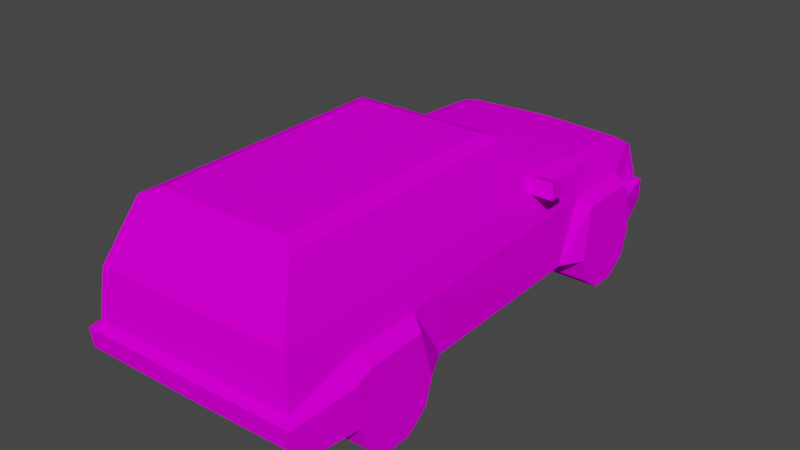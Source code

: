 # Source: dec_jeep1.blend  (saved by Blender 3.3.6; exported with 4.5.12 LTS)
import bpy
from mathutils import Matrix  # noqa: F401  (used for matrix-valued properties, if any)

bpy.ops.wm.read_factory_settings(use_empty=True)
scene = bpy.context.scene
scene.name = 'Scene'

# ---- collections
col_collection = bpy.data.collections.new('Collection'); scene.collection.children.link(col_collection)

# ---- images (referenced by path relative to the original .blend; pixels are not part of the script)
import os
ASSET_DIR = os.environ.get("B2B_ASSET_DIR", "")  # directory of the original .blend (textures are referenced by path, not embedded)
HERE = os.path.dirname(os.path.abspath(__file__))  # packed textures are extracted next to this script under _unpacked/

def load_image(name, relpath, width, height, colorspace="sRGB"):
    """Load a texture the original file referenced (path relative to the .blend, or extracted next to this script)."""
    p = next((c for c in (os.path.join(HERE, relpath), os.path.join(ASSET_DIR, relpath)) if relpath and os.path.exists(c)), "")
    if p:
        img = bpy.data.images.load(p, check_existing=True)
        img.name = name
    else:  # same state as the original file: an image datablock whose file is absent (Cycles renders it pink)
        img = bpy.data.images.new(name, width, height)
        img.source = "FILE"
        img.filepath = "//" + (relpath or name)
    img.colorspace_settings.name = colorspace
    return img
img_level3_sponser1_png_001 = load_image('level3_sponser1.png.001', 'level3_sponser1.png', 1024, 1024, 'sRGB')
img_level3_lexus256x4_png_001 = load_image('level3_lexus256x4.png.001', 'level3_lexus256x4.png', 1024, 1024, 'sRGB')
img_trackset00_trk_curb_png = load_image('trackset00_trk_curb.png', 'trackset00_trk_curb.png', 1024, 1024, 'sRGB')

# ---- materials (node trees are filled in below, after node groups)
mat_level3_sponser1 = bpy.data.materials.new('level3_sponser1')
mat_level3_sponser1.alpha_threshold = 0.0
mat_level3_sponser1.use_transparent_shadow = False
mat_level3_sponser1.diffuse_color = (1.0, 1.0, 1.0, 1.0)
mat_level3_sponser1.roughness = 0.5
mat_level3_lexus256x4 = bpy.data.materials.new('level3_lexus256x4')
mat_level3_lexus256x4.alpha_threshold = 0.0
mat_level3_lexus256x4.use_transparent_shadow = False
mat_level3_lexus256x4.diffuse_color = (1.0, 1.0, 1.0, 1.0)
mat_level3_lexus256x4.roughness = 0.5
mat_trackset00_trk_curb = bpy.data.materials.new('trackset00_trk_curb')
mat_trackset00_trk_curb.alpha_threshold = 0.0
mat_trackset00_trk_curb.use_transparent_shadow = False
mat_trackset00_trk_curb.diffuse_color = (1.0, 1.0, 1.0, 1.0)
mat_trackset00_trk_curb.roughness = 0.5

# ---- material node trees
mat_level3_sponser1.use_nodes = True; mat_level3_sponser1.node_tree.nodes.clear()
_N = mat_level3_sponser1.node_tree.nodes; _L = mat_level3_sponser1.node_tree.links
n0 = _N.new('ShaderNodeBsdfDiffuse'); n0.name = 'Diffuse BSDF'; n0.location = (0, 0)
n1 = _N.new('ShaderNodeTexImage'); n1.name = 'Image Texture'; n1.location = (0, 0)
n1.image = img_level3_sponser1_png_001
n2 = _N.new('ShaderNodeOutputMaterial'); n2.name = 'Material Output'; n2.location = (0, 0)
_L.new(n0.outputs[0], n2.inputs[0])
_L.new(n1.outputs[0], n0.inputs[0])
n2.is_active_output = True
mat_level3_lexus256x4.use_nodes = True; mat_level3_lexus256x4.node_tree.nodes.clear()
_N = mat_level3_lexus256x4.node_tree.nodes; _L = mat_level3_lexus256x4.node_tree.links
n0 = _N.new('ShaderNodeBsdfDiffuse'); n0.name = 'Diffuse BSDF'; n0.location = (0, 0)
n1 = _N.new('ShaderNodeTexImage'); n1.name = 'Image Texture'; n1.location = (0, 0)
n1.image = img_level3_lexus256x4_png_001
n2 = _N.new('ShaderNodeOutputMaterial'); n2.name = 'Material Output'; n2.location = (0, 0)
_L.new(n0.outputs[0], n2.inputs[0])
_L.new(n1.outputs[0], n0.inputs[0])
n2.is_active_output = True
mat_trackset00_trk_curb.use_nodes = True; mat_trackset00_trk_curb.node_tree.nodes.clear()
_N = mat_trackset00_trk_curb.node_tree.nodes; _L = mat_trackset00_trk_curb.node_tree.links
n0 = _N.new('ShaderNodeBsdfDiffuse'); n0.name = 'Diffuse BSDF'; n0.location = (0, 0)
n1 = _N.new('ShaderNodeTexImage'); n1.name = 'Image Texture'; n1.location = (0, 0)
n1.image = img_trackset00_trk_curb_png
n2 = _N.new('ShaderNodeOutputMaterial'); n2.name = 'Material Output'; n2.location = (0, 0)
_L.new(n0.outputs[0], n2.inputs[0])
_L.new(n1.outputs[0], n0.inputs[0])
n2.is_active_output = True

# ---- world
world_world = bpy.data.worlds.new('World'); scene.world = world_world
world_world.use_nodes = True; world_world.node_tree.nodes.clear()
_N = world_world.node_tree.nodes; _L = world_world.node_tree.links
n0 = _N.new('ShaderNodeOutputWorld'); n0.name = 'World Output'; n0.location = (300, 300)
n1 = _N.new('ShaderNodeBackground'); n1.name = 'Background'; n1.location = (10, 300)
n1.inputs[0].default_value = (0.05088, 0.05088, 0.05088, 1.0)
_L.new(n1.outputs[0], n0.inputs[0])
n0.is_active_output = True
world_world.color = (0.05088, 0.05088, 0.05088)
world_world.use_sun_shadow = False
world_world.sun_shadow_jitter_overblur = 0.0

# ---- meshes
me_track13_pmd0_mesh_001 = bpy.data.meshes.new('TRACK13.PMD0.mesh.001')
me_track13_pmd0_mesh_001.from_pydata([(9.883, -9.556, 9.369), (9.702, -6.195, 3.9), (11.08, -10.19, 8.345), (-10.33, -16.74, 1.522), (-10.3, -17.52, 3.906), (-5.99, -17.4, 3.906), (-6.011, -16.62, 1.522), (6.929, -16.26, 1.522), (6.951, -17.04, 3.906), (11.26, -16.92, 3.906), (11.24, -16.14, 1.522), (-9.473, -23.97, 7.218), (-10.29, -17.95, 7.679), (-8.881, -23.24, 7.679), (10.16, -22.7, 7.679), (9.978, -16.07, 9.369), (11.28, -17.35, 7.679), (10.8, -23.4, 7.218), (6.873, -14.24, 0.04942), (6.803, -11.73, 0.04942), (6.746, -9.705, 1.522), (6.724, -8.931, 3.906), (-9.342, -6.726, 3.9), (-10.49, -10.79, 8.345), (-10.53, -9.413, 3.906), (-9.902, 13.31, 9.728), (-9.268, 9.514, 12.29), (-8.364, -22.82, 12.29), (-9.335, -10.09, 9.369), (-9.836, 10.94, 3.861), (6.099, 13.47, 3.856), (9.208, 11.48, 3.861), (-6.216, -9.292, 3.906), (-6.195, -10.07, 1.522), (-6.138, -12.09, 0.04942), (-6.068, -14.6, 0.04942), (-9.066, -16.6, 9.369), (-9.46, -23.78, 5.425), (-9.688, -21.93, 4.094), (-6.842, 13.11, 3.856), (-10.38, -14.72, 0.04942), (-10.45, -12.21, 0.04942), (-10.51, -10.19, 1.522), (-10.34, -16.37, 8.294), (-7.479, 4.577, 17.62), (-6.787, -20.19, 17.62), (11.04, -8.81, 3.906), (11.06, -9.584, 1.522), (11.12, -11.61, 0.04942), (0.6645, -23.8, 7.253), (10.77, -23.22, 5.425), (0.6592, -23.62, 5.452), (11.19, -14.12, 0.04942), (7.903, -19.78, 17.62), (6.473, -18.63, 18.18), (5.858, 3.389, 18.18), (7.211, 4.987, 17.62), (0.6444, -23.08, 7.716), (9.624, -22.32, 12.29), (8.721, 10.02, 12.29), (9.142, 13.84, 9.728), (10.9, -21.35, 4.094), (-6.038, 3.056, 18.18), (-5.423, -18.97, 18.18), (11.23, -15.76, 8.294), (9.148, 25.44, 7.372), (9.148, 25.44, 5.374), (10.19, 21.47, 4.602), (10.2, 21.23, 7.372), (10.21, 20.92, 1.473), (10.26, 18.9, 0.0), (10.33, 16.39, 0.0), (10.39, 14.37, 1.473), (10.41, 13.59, 3.856), (10.19, 21.7, 3.856), (10.39, 14.24, 8.872), (9.03, 20.58, 9.676), (10.23, 20.27, 8.858), (8.917, 21.91, 7.679), (6.539, 9.956, 12.83), (-7.068, 21.22, 3.856), (-7.047, 20.44, 1.473), (-6.99, 18.42, 0.0), (-6.92, 15.91, 0.0), (-6.864, 13.88, 1.473), (7.058, 24.05, 11.42), (8.84, 24.66, 7.679), (8.328, 24.08, 11.11), (7.082, 23.18, 11.88), (8.469, 23.22, 11.57), (7.245, 17.35, 12.39), (8.428, 17.38, 12.11), (5.872, 21.58, 3.856), (5.894, 20.8, 1.473), (5.95, 18.78, 0.0), (0.6332, -22.69, 12.35), (6.02, 16.27, 0.0), (6.077, 14.25, 1.473), (-11.37, 20.63, 7.372), (-11.38, 20.87, 4.602), (-10.55, 24.89, 5.374), (-10.55, 24.89, 7.372), (-7.086, 9.575, 12.83), (-9.66, 23.58, 11.11), (-10.2, 24.13, 7.679), (-8.39, 23.62, 11.42), (-9.753, 22.71, 11.57), (-8.366, 22.75, 11.88), (-9.385, 16.88, 12.11), (-8.203, 16.92, 12.39), (-0.7131, 25.51, 7.478), (-0.6913, 24.73, 7.789), (-0.7131, 25.51, 5.451), (-10.13, 21.38, 7.679), (-11.38, 21.1, 3.856), (-11.36, 20.32, 1.473), (-11.3, 18.3, 0.0), (0.5607, -20.09, 17.7), (-11.23, 15.79, 0.0), (-11.18, 13.76, 1.473), (-11.16, 12.99, 3.856), (-10.17, 20.04, 9.676), (-0.6754, 24.16, 11.58), (-0.6508, 23.28, 12.05), (-11.34, 19.67, 8.858), (-11.17, 13.63, 8.872), (-0.4856, 17.37, 12.57), (-0.2768, 9.895, 13.02), (-8.666, 8.018, 13.38), (-11.23, 7.946, 13.38), (-11.24, 8.254, 12.38), (-8.675, 8.325, 12.38), (8.204, 8.489, 13.38), (10.77, 8.561, 13.38), (10.81, 6.951, 13.94), (8.249, 6.879, 13.94), (10.81, 6.951, 12.38), (8.249, 6.879, 12.38), (10.76, 8.868, 12.38), (8.196, 8.797, 12.38), (-8.622, 6.408, 13.94), (-11.19, 6.336, 13.94), (-8.622, 6.408, 12.38), (-11.19, 6.336, 12.38), (0.533, -19.1, 18.17), (0.607, -21.75, 4.113)], [], [(0, 2, 1), (3, 6, 5, 4), (7, 10, 9, 8), (11, 13, 12), (14, 16, 15), (14, 17, 16), (7, 8, 21, 20, 19, 18), (22, 24, 23), (25, 28, 27, 26), (25, 29, 22, 28), (30, 31, 1, 21), (5, 6, 35, 34, 33, 32), (28, 36, 27), (36, 13, 27), (11, 12, 4, 38, 37), (21, 32, 39, 30), (4, 12, 43, 23, 24, 42, 41, 40, 3), (43, 36, 28, 23), (43, 12, 36), (26, 27, 45, 44), (29, 39, 32, 22), (23, 28, 22), (5, 32, 21, 8), (12, 13, 36), (22, 32, 24), (24, 32, 33, 42), (21, 1, 46), (21, 46, 47, 20), (20, 47, 48, 19), (49, 51, 50, 17), (18, 52, 10, 7), (53, 56, 55, 54), (42, 33, 34, 41), (57, 49, 17, 14), (40, 35, 6, 3), (0, 60, 59, 58), (31, 60, 0, 1), (46, 1, 2), (15, 0, 58), (14, 15, 58), (16, 17, 50, 61, 9), (44, 45, 63, 62), (16, 9, 10, 52, 48, 47, 46, 2, 64), (15, 64, 2, 0), (16, 64, 15), (58, 59, 56, 53), (65, 68, 67, 66), (69, 74, 67, 73, 72, 71, 70), (60, 31, 75), (60, 75, 77, 76), (76, 77, 68, 78), (78, 68, 65), (79, 56, 59), (39, 84, 83, 82, 81, 80), (85, 87, 86), (88, 89, 87, 85), (90, 91, 89, 88), (79, 59, 91, 90), (30, 73, 31), (78, 65, 86), (92, 67, 74), (92, 74, 69, 93), (93, 69, 70, 94), (95, 57, 14, 58), (96, 71, 72, 97), (97, 72, 73, 30), (76, 78, 87, 89), (60, 76, 89, 91), (59, 60, 91), (31, 73, 75), (73, 67, 68, 77, 75), (78, 86, 87), (98, 101, 100, 99), (62, 55, 56, 44), (44, 102, 26), (97, 30, 92, 93, 94, 96), (103, 105, 104), (106, 107, 105, 103), (108, 109, 107, 106), (110, 111, 86, 65), (112, 110, 65, 66), (101, 113, 104), (99, 80, 114), (114, 80, 81, 115), (115, 81, 82, 116), (117, 95, 58, 53), (118, 83, 84, 119), (119, 84, 39, 120), (113, 121, 106, 103), (121, 25, 108, 106), (25, 26, 108), (122, 123, 88, 85), (111, 122, 85, 86), (99, 120, 125, 124, 98), (104, 113, 103), (123, 126, 90, 88), (126, 127, 79, 90), (29, 25, 125), (125, 25, 121, 124), (124, 121, 113, 98), (92, 66, 67), (120, 39, 29), (120, 29, 125), (26, 102, 109, 108), (101, 110, 112, 100), (98, 113, 101), (128, 131, 130, 129), (39, 80, 92, 30), (114, 115, 116, 118, 119, 120, 99), (127, 56, 79), (104, 111, 110, 101), (132, 135, 134, 133), (136, 134, 135, 137), (138, 136, 137, 139), (133, 134, 136, 138), (139, 132, 133, 138), (140, 128, 129, 141), (141, 143, 142, 140), (143, 130, 131, 142), (141, 129, 130, 143), (109, 102, 127, 126), (107, 109, 126, 123), (105, 107, 123, 122), (44, 127, 102), (44, 56, 127), (104, 105, 122, 111), (80, 112, 92), (100, 80, 99), (144, 117, 53, 54), (4, 5, 145, 38), (38, 145, 51, 37), (45, 117, 144, 63), (145, 5, 8), (27, 95, 117, 45), (37, 51, 49, 11), (63, 144, 54, 55, 62), (11, 49, 57, 13), (13, 57, 95, 27), (145, 8, 9, 61), (51, 145, 61, 50), (92, 112, 66), (100, 112, 80)])
me_track13_pmd0_mesh_001.polygons.foreach_set('material_index', [1, 1, 1, 1, 1, 1, 1, 1, 1, 1, 1, 1, 1, 1, 1, 1, 1, 1, 1, 1, 1, 1, 1, 1, 1, 1, 1, 1, 1, 1, 1, 1, 1, 1, 1, 1, 1, 1, 1, 1, 1, 1, 1, 1, 1, 1, 1, 1, 1, 1, 1, 1, 1, 1, 1, 1, 1, 1, 1, 1, 1, 1, 1, 1, 1, 1, 1, 1, 1, 1, 1, 1, 1, 1, 1, 1, 1, 1, 1, 1, 1, 1, 1, 1, 1, 1, 1, 1, 1, 1, 1, 1, 1, 1, 1, 1, 1, 1, 1, 1, 1, 1, 1, 1, 1, 1, 1, 1, 1, 1, 1, 1, 1, 1, 1, 1, 1, 1, 1, 1, 1, 1, 1, 1, 1, 1, 1, 1, 1, 1, 1, 1, 1, 1, 1, 1, 1, 1, 1, 1, 1, 1])
_uv = me_track13_pmd0_mesh_001.uv_layers.new(name='UVMap')
_uv.uv.foreach_set('vector', [0.2803, 0.193, 0.2668, 0.1722, 0.3487, 0.08174, 0.1456, 0.03338, 0.1456, 0.03338, 0.1298, 0.08186, 0.1298, 0.08186, 0.1456, 0.03338, 0.1456, 0.03338, 0.1298, 0.08186, 0.1298, 0.08186, 0.001316, 0.1444, 0.0128, 0.1505, 0.121, 0.1586, 0.0128, 0.1505, 0.121, 0.1586, 0.1479, 0.1914, 0.0128, 0.1505, 0.001316, 0.1444, 0.121, 0.1586, 0.1456, 0.03338, 0.1298, 0.08186, 0.2948, 0.08186, 0.279, 0.03338, 0.2378, 0.003419, 0.1868, 0.003419, 0.3487, 0.08174, 0.2948, 0.08186, 0.2668, 0.1722, 0.7565, 0.2003, 0.2803, 0.193, 0.02086, 0.2459, 0.6823, 0.243, 0.7565, 0.2003, 0.7083, 0.08094, 0.3487, 0.08174, 0.2803, 0.193, 0.7115, 0.0634, 0.7523, 0.06585, 0.3128, 0.06585, 0.3648, 0.0634, 0.1298, 0.08186, 0.1456, 0.03338, 0.1868, 0.003419, 0.2378, 0.003419, 0.279, 0.03338, 0.2948, 0.08186, 0.2803, 0.193, 0.1479, 0.1914, 0.02086, 0.2459, 0.1479, 0.1914, 0.0128, 0.1505, 0.02086, 0.2459, 0.001316, 0.1444, 0.121, 0.1586, 0.1298, 0.08186, 0.03986, 0.08568, 0.003659, 0.1063, 0.6396, 0.07004, 0.6396, 1.1e-05, 0.3128, 1.1e-05, 0.3128, 0.07004, 0.1298, 0.08186, 0.121, 0.1586, 0.1533, 0.1711, 0.2668, 0.1722, 0.2948, 0.08186, 0.279, 0.03338, 0.2378, 0.003419, 0.1868, 0.003419, 0.1456, 0.03338, 0.1533, 0.1711, 0.1479, 0.1914, 0.2803, 0.193, 0.2668, 0.1722, 0.1533, 0.1711, 0.121, 0.1586, 0.1479, 0.1914, 0.6823, 0.243, 0.02086, 0.2459, 0.07344, 0.3524, 0.5809, 0.3524, 0.7115, 0.0634, 0.7523, 0.06585, 0.3128, 0.06585, 0.3648, 0.0634, 0.2668, 0.1722, 0.2803, 0.193, 0.3487, 0.08174, 0.7186, 1.1e-05, 0.6396, 1.1e-05, 0.6396, 0.07004, 0.7186, 0.07004, 0.121, 0.1586, 0.0128, 0.1505, 0.1479, 0.1914, 0.3648, 0.0634, 0.3128, 0.06585, 0.3128, 0.07104, 0.2948, 0.08186, 0.2948, 0.08186, 0.279, 0.03338, 0.279, 0.03338, 0.3648, 0.0634, 0.3128, 0.06585, 0.3128, 0.07104, 0.2948, 0.08186, 0.2948, 0.08186, 0.279, 0.03338, 0.279, 0.03338, 0.279, 0.03338, 0.279, 0.03338, 0.2378, 0.003419, 0.2378, 0.003419, 0.4964, 0.4519, 0.4964, 0.4018, 0.2519, 0.4018, 0.2514, 0.4519, 0.1868, 0.003419, 0.1868, 0.003419, 0.1456, 0.03338, 0.1456, 0.03338, 0.07344, 0.3524, 0.5809, 0.3524, 0.5492, 0.3638, 0.09762, 0.3638, 0.279, 0.03338, 0.279, 0.03338, 0.2378, 0.003419, 0.2378, 0.003419, 0.4962, 0.4586, 0.4964, 0.4519, 0.2514, 0.4519, 0.2687, 0.4586, 0.1868, 0.003419, 0.1868, 0.003419, 0.1456, 0.03338, 0.1456, 0.03338, 0.2803, 0.193, 0.7565, 0.2003, 0.6823, 0.243, 0.02086, 0.2459, 0.7083, 0.08094, 0.7565, 0.2003, 0.2803, 0.193, 0.3487, 0.08174, 0.2948, 0.08186, 0.3487, 0.08174, 0.2668, 0.1722, 0.1479, 0.1914, 0.2803, 0.193, 0.02086, 0.2459, 0.0128, 0.1505, 0.1479, 0.1914, 0.02086, 0.2459, 0.121, 0.1586, 0.001316, 0.1444, 0.003659, 0.1063, 0.03986, 0.08568, 0.1298, 0.08186, 0.5809, 0.3524, 0.07344, 0.3524, 0.09762, 0.3638, 0.5492, 0.3638, 0.121, 0.1586, 0.1298, 0.08186, 0.1456, 0.03338, 0.1868, 0.003419, 0.2378, 0.003419, 0.279, 0.03338, 0.2948, 0.08186, 0.2668, 0.1722, 0.1533, 0.1711, 0.1479, 0.1914, 0.1533, 0.1711, 0.2668, 0.1722, 0.2803, 0.193, 0.121, 0.1586, 0.1533, 0.1711, 0.1479, 0.1914, 0.02086, 0.2459, 0.6823, 0.243, 0.5809, 0.3524, 0.07344, 0.3524, 0.9922, 0.146, 0.906, 0.146, 0.9109, 0.09602, 0.9922, 0.1117, 0.8998, 0.03237, 0.9156, 0.08085, 0.9109, 0.09602, 0.7506, 0.08085, 0.7664, 0.03237, 0.8076, 0.002414, 0.8586, 0.002414, 0.7565, 0.2045, 0.7083, 0.08094, 0.7637, 0.1829, 0.7565, 0.2045, 0.7637, 0.1829, 0.8866, 0.1826, 0.8934, 0.2013, 0.8934, 0.2013, 0.8866, 0.1826, 0.906, 0.146, 0.9206, 0.1586, 0.9206, 0.1586, 0.906, 0.146, 0.9922, 0.146, 0.9637, 0.2517, 0.9729, 0.3544, 1.002, 0.239, 0.7506, 0.08085, 0.7664, 0.03237, 0.8076, 0.002414, 0.8586, 0.002414, 0.8998, 0.03237, 0.9156, 0.08085, 0.0521, 0.4236, 0.05776, 0.3751, 0.1608, 0.3689, 0.02447, 0.4213, 0.03012, 0.3833, 0.05636, 0.3864, 0.05354, 0.4201, 0.001674, 0.4223, 0.007325, 0.3844, 0.02882, 0.3874, 0.026, 0.4211, 0.026, 0.4476, 0.02882, 0.3832, 0.007325, 0.3844, 0.001674, 0.4223, 0.7523, 0.07104, 0.7523, 0.06585, 0.7115, 0.0634, 0.9206, 0.1586, 0.9922, 0.146, 0.9766, 0.1533, 0.9154, 0.08081, 0.9109, 0.09602, 0.9156, 0.08085, 0.9156, 0.08085, 0.9156, 0.08085, 0.8998, 0.03237, 0.8998, 0.03237, 0.8998, 0.03237, 0.8998, 0.03237, 0.8586, 0.002414, 0.8586, 0.002414, 0.4962, 0.5822, 0.4962, 0.4586, 0.2498, 0.4586, 0.2634, 0.5822, 0.8076, 0.002414, 0.8076, 0.002414, 0.7664, 0.03237, 0.7664, 0.03237, 0.7664, 0.03237, 0.7664, 0.03237, 0.7506, 0.08085, 0.7506, 0.08085, 0.8934, 0.2013, 0.9206, 0.1586, 0.9651, 0.2246, 0.9474, 0.235, 0.7565, 0.2045, 0.8934, 0.2013, 0.9474, 0.235, 0.8288, 0.2401, 0.6823, 0.243, 0.7565, 0.2045, 0.8288, 0.2401, 0.7083, 0.08094, 0.7506, 0.08085, 0.7637, 0.1829, 0.7506, 0.08085, 0.9109, 0.09602, 0.906, 0.146, 0.8866, 0.1826, 0.7637, 0.1829, 0.9206, 0.1586, 0.9766, 0.1533, 0.9651, 0.2246, 0.906, 0.146, 0.9922, 0.146, 0.9922, 0.1117, 0.9109, 0.09602, 0.751, 0.3656, 0.9466, 0.3656, 0.974, 0.3546, 0.7236, 0.3546, 0.7235, 0.3544, 0.7327, 0.2517, 0.6949, 0.239, 0.7664, 0.03237, 0.7506, 0.08085, 0.9156, 0.08085, 0.8998, 0.03237, 0.8586, 0.002414, 0.8076, 0.002414, 0.05776, 0.3751, 0.0521, 0.4236, 0.1608, 0.3689, 0.03012, 0.3833, 0.02447, 0.4213, 0.05354, 0.4201, 0.05636, 0.3864, 0.007325, 0.3844, 0.001674, 0.4223, 0.026, 0.4211, 0.02882, 0.3874, 0.1705, 0.6512, 0.1633, 0.651, 0.1637, 0.3774, 0.1708, 0.3686, 0.2327, 0.6499, 0.1705, 0.6512, 0.1708, 0.3686, 0.233, 0.3678, 0.9922, 0.146, 0.9206, 0.1586, 0.9766, 0.1533, 0.9109, 0.09602, 0.9161, 0.08101, 0.9156, 0.08085, 0.9156, 0.08085, 0.9156, 0.08085, 0.8998, 0.03237, 0.8998, 0.03237, 0.8998, 0.03237, 0.8998, 0.03237, 0.8586, 0.002414, 0.8586, 0.002414, 0.4959, 0.7212, 0.4959, 0.5819, 0.2646, 0.5819, 0.3087, 0.7212, 0.8076, 0.002414, 0.8076, 0.002414, 0.7664, 0.03237, 0.7664, 0.03237, 0.7664, 0.03237, 0.7664, 0.03237, 0.7506, 0.08085, 0.7506, 0.08085, 0.9206, 0.1586, 0.8934, 0.2013, 0.9474, 0.235, 0.9651, 0.2246, 0.8934, 0.2013, 0.7565, 0.2045, 0.8288, 0.2401, 0.9474, 0.235, 0.7565, 0.2045, 0.6823, 0.243, 0.8288, 0.2401, 0.05346, 0.6494, 0.02438, 0.6495, 0.02447, 0.4213, 0.05354, 0.4201, 0.1605, 0.6497, 0.05178, 0.6492, 0.0521, 0.4236, 0.1608, 0.3689, 0.9109, 0.09602, 0.7506, 0.08085, 0.7637, 0.1829, 0.8866, 0.1826, 0.906, 0.146, 0.9766, 0.1533, 0.9206, 0.1586, 0.9651, 0.2246, 0.02591, 0.6491, 0.001587, 0.6493, 0.001674, 0.4223, 0.026, 0.4211, 0.001587, 0.6493, 0.02591, 0.6491, 0.026, 0.4476, 0.001674, 0.4223, 0.7083, 0.08094, 0.7565, 0.2045, 0.7637, 0.1829, 0.7637, 0.1829, 0.7565, 0.2045, 0.8934, 0.2013, 0.8866, 0.1826, 0.8866, 0.1826, 0.8934, 0.2013, 0.9206, 0.1586, 0.906, 0.146, 0.5107, 0.003883, 0.5389, 0.06402, 0.5435, 6.7e-05, 0.7523, 0.07104, 0.7523, 0.06585, 0.7115, 0.0634, 0.7506, 0.08085, 0.7083, 0.08094, 0.7637, 0.1829, 0.02882, 0.3832, 0.026, 0.4476, 0.001674, 0.4223, 0.007325, 0.3844, 0.1708, 0.3686, 0.1705, 0.6512, 0.2327, 0.6499, 0.233, 0.3678, 0.906, 0.146, 0.9206, 0.1586, 0.9922, 0.146, 0.6477, 0.2573, 0.6467, 0.2478, 0.6467, 0.2478, 0.6477, 0.2573, 0.7072, 0.0491, 0.7072, 1.1e-05, 0.5157, 1.1e-05, 0.5157, 0.0491, 0.9156, 0.08085, 0.8998, 0.03237, 0.8586, 0.002414, 0.8076, 0.002414, 0.7664, 0.03237, 0.7506, 0.08085, 0.9109, 0.09602, 0.8482, 0.2517, 0.9729, 0.3544, 0.9637, 0.2517, 0.1637, 0.3774, 0.1633, 0.651, 0.1705, 0.6512, 0.1708, 0.3686, 0.6477, 0.2573, 0.6201, 0.2839, 0.6201, 0.2839, 0.6477, 0.2573, 0.1272, 0.4805, 0.06416, 0.4805, 0.06406, 0.3975, 0.1271, 0.3975, 0.6467, 0.2478, 0.6211, 0.2489, 0.6211, 0.2489, 0.6467, 0.2478, 0.6477, 0.2573, 0.6201, 0.2839, 0.6211, 0.2489, 0.6467, 0.2478, 0.6467, 0.2478, 0.6477, 0.2573, 0.6477, 0.2573, 0.6467, 0.2478, 0.6201, 0.2839, 0.6477, 0.2573, 0.6477, 0.2573, 0.6201, 0.2839, 0.06416, 0.4805, 0.1272, 0.4805, 0.1271, 0.3975, 0.06406, 0.3975, 0.6211, 0.2489, 0.6467, 0.2478, 0.6467, 0.2478, 0.6211, 0.2489, 0.6201, 0.2839, 0.6477, 0.2573, 0.6467, 0.2478, 0.6211, 0.2489, 0.001674, 0.4223, 0.026, 0.4476, 0.02591, 0.6491, 0.001587, 0.6493, 0.026, 0.4211, 0.001674, 0.4223, 0.001587, 0.6493, 0.02591, 0.6491, 0.05354, 0.4201, 0.02447, 0.4213, 0.02438, 0.6495, 0.05346, 0.6494, 0.7235, 0.3544, 0.8482, 0.2517, 0.7327, 0.2517, 0.7235, 0.3544, 0.9729, 0.3544, 0.8482, 0.2517, 0.1608, 0.3689, 0.0521, 0.4236, 0.05178, 0.6492, 0.1605, 0.6497, 0.4121, 0.00429, 0.464, 0.06995, 0.5107, 0.003883, 0.3886, 0.06464, 0.4121, 0.00429, 0.379, 0.000746, 0.4959, 0.7359, 0.4959, 0.7212, 0.3087, 0.7212, 0.3446, 0.7359, 0.1011, 0.07174, 0.1011, 0.06323, 0.01226, 0.05047, 0.01439, 0.07077, 0.2546, 0.3659, 0.4979, 0.3659, 0.4979, 0.4018, 0.2542, 0.4018, 0.3087, 0.7212, 0.4959, 0.7212, 0.4959, 0.7359, 0.3446, 0.7359, 0.01226, 0.05047, 0.1011, 0.06323, 0.1011, 0.0377, 0.2646, 0.5819, 0.4959, 0.5819, 0.4959, 0.7212, 0.3087, 0.7212, 0.2519, 0.4018, 0.4964, 0.4018, 0.4964, 0.4519, 0.2514, 0.4519, 0.09762, 0.3638, 0.09762, 0.3638, 0.09762, 0.3638, 0.5492, 0.3638, 0.5492, 0.3638, 0.2514, 0.4519, 0.4964, 0.4519, 0.4962, 0.4586, 0.2687, 0.4586, 0.2498, 0.4586, 0.4962, 0.4586, 0.4962, 0.5822, 0.2634, 0.5822, 0.01226, 0.05047, 0.1011, 0.0377, 0.1011, 0.02919, 0.01439, 0.03016, 0.4979, 0.4018, 0.4979, 0.3659, 0.2546, 0.3659, 0.2542, 0.4018, 0.5107, 0.003883, 0.464, 0.06995, 0.5389, 0.06402, 0.3886, 0.06464, 0.464, 0.06995, 0.4121, 0.00429])
me_track13_pmd0_mesh_001.materials.append(mat_level3_sponser1)
me_track13_pmd0_mesh_001.materials.append(mat_level3_lexus256x4)
me_track13_pmd0_mesh_001.materials.append(mat_trackset00_trk_curb)
me_track13_pmd0_mesh_001.use_remesh_preserve_volume = False
me_track13_pmd0_mesh_001.use_remesh_preserve_attributes = False
me_track13_pmd0_mesh_001.use_mirror_vertex_groups = False
me_track13_pmd0_mesh_001.update()

# ---- objects
ob_main = bpy.data.objects.new('main', me_track13_pmd0_mesh_001)

# ---- transforms, parenting, visibility, modifiers, constraints
ob_main.location = (0.0, 0.0, 0.0)
ob_main.lineart.crease_threshold = 0.0

# ---- collection membership
col_collection.objects.link(ob_main)

# ---- scene / render settings (as saved in the file)
scene.frame_start = 1; scene.frame_end = 250; scene.frame_set(1)
scene.render.engine = 'BLENDER_EEVEE_NEXT'
scene.cycles.sampling_pattern = 'TABULATED_SOBOL'
scene.cycles.use_light_tree = False
scene.view_settings.view_transform = 'Filmic'
bpy.context.view_layer.update()

# ---- added for rendering (the .blend has no active camera and no usable light): camera, sun
cam_auto = bpy.data.cameras.new('AutoCamera')
cam_auto.lens = 50.0
cam_auto.sensor_width = 36.0
cam_auto.clip_end = 1000.0
ob_auto_camera = bpy.data.objects.new('AutoCamera', cam_auto)
scene.collection.objects.link(ob_auto_camera)
ob_auto_camera.location = (53.0355, -62.9335, 51.5601)
ob_auto_camera.rotation_euler = (1.09748, -7.21219e-08, 0.694738)
scene.camera = ob_auto_camera
light_auto_sun = bpy.data.lights.new('AutoSun', 'SUN')
light_auto_sun.energy = 3.0
light_auto_sun.angle = 0.0523599
ob_auto_sun = bpy.data.objects.new('AutoSun', light_auto_sun)
scene.collection.objects.link(ob_auto_sun)
ob_auto_sun.rotation_euler = (0.872665, 0.174533, 0.523599)
bpy.context.view_layer.update()
